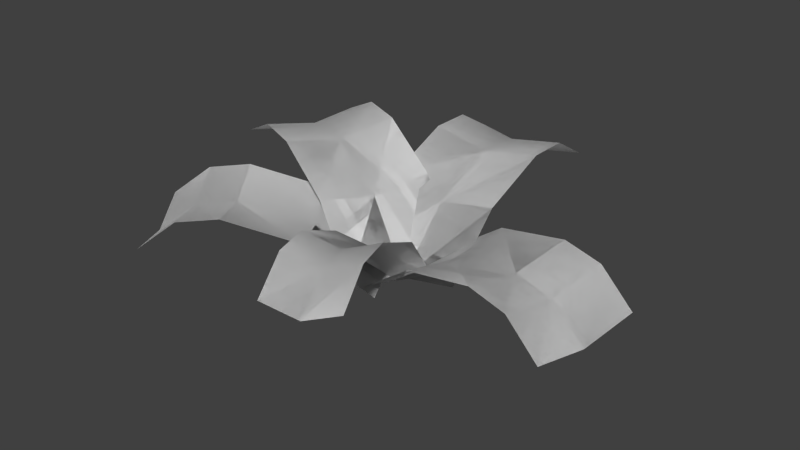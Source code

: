 # Source: foliage_fern_poison.blend  (saved by Blender 2.76.0; exported with 4.5.12 LTS)
import bpy
from mathutils import Matrix  # noqa: F401  (used for matrix-valued properties, if any)

bpy.ops.wm.read_factory_settings(use_empty=True)
scene = bpy.context.scene
scene.name = 'Scene'

# ---- collections
col_collection_1 = bpy.data.collections.new('Collection 1'); scene.collection.children.link(col_collection_1)

# ---- world
world_world = bpy.data.worlds.new('World'); scene.world = world_world
world_world.color = (0.05088, 0.05088, 0.05088)
world_world.use_sun_shadow = False
world_world.sun_shadow_jitter_overblur = 0.0
world_world.cycles.sampling_method = 'MANUAL'
world_world.cycles.sample_map_resolution = 256

# ---- meshes
me_plane = bpy.data.meshes.new('Plane')
me_plane.from_pydata([(-0.1505, 0.0, 0.02878), (0.1505, 0.0, 0.02878), (-0.1505, 0.5328, 0.1913), (0.1505, 0.5328, 0.1913), (-0.1505, 0.0, 0.02878), (0.1505, 0.0, 0.02878), (-0.1505, 0.5328, 0.1913), (0.1505, 0.5328, 0.1913), (-0.1505, 0.3236, 0.2535), (-0.1505, 0.146, 0.1786), (0.1505, 0.146, 0.1786), (0.1505, 0.3236, 0.2535), (-0.1505, 0.3236, 0.2535), (-0.1505, 0.146, 0.1786), (0.1505, 0.146, 0.1786), (0.1505, 0.3236, 0.2535), (0.1505, 0.4282, 0.2535), (-0.1505, 0.4282, 0.2535), (0.1505, 0.4282, 0.2535), (-0.1505, 0.4282, 0.2535), (0.0, 0.0, 0.0), (0.0, 0.5328, 0.1625), (0.0, 0.146, 0.1498), (0.0, 0.3236, 0.2247), (0.0, 0.4282, 0.2247), (0.0, 0.0, 0.0), (0.0, 0.5328, 0.1625), (0.0, 0.146, 0.1498), (0.0, 0.3236, 0.2247), (0.0, 0.4282, 0.2247), (-0.0647, -0.02468, 0.02605), (0.05608, 0.06792, 0.01318), (-0.3443, 0.3477, 0.08184), (-0.2235, 0.4403, 0.06898), (-0.0647, -0.02468, 0.02605), (0.05608, 0.06792, 0.01318), (-0.3443, 0.3477, 0.08184), (-0.2235, 0.4403, 0.06898), (-0.2389, 0.2216, 0.164), (-0.1449, 0.09418, 0.1283), (-0.02417, 0.1868, 0.1154), (-0.1181, 0.3142, 0.1511), (-0.2389, 0.2216, 0.164), (-0.1449, 0.09418, 0.1283), (-0.02417, 0.1868, 0.1154), (-0.1181, 0.3142, 0.1511), (-0.1719, 0.3822, 0.1357), (-0.2926, 0.2896, 0.1486), (-0.1719, 0.3822, 0.1357), (-0.2926, 0.2896, 0.1486), (-0.003318, 0.01702, -0.004154), (-0.2829, 0.3894, 0.05164), (-0.08357, 0.1359, 0.09808), (-0.1775, 0.2633, 0.1338), (-0.2313, 0.3313, 0.1184), (-0.003318, 0.01702, -0.004154), (-0.2829, 0.3894, 0.05164), (-0.08357, 0.1359, 0.09808), (-0.1775, 0.2633, 0.1338), (-0.2313, 0.3313, 0.1184), (0.03981, -0.1503, 0.027), (-0.1254, 0.1012, 0.03009), (-0.4186, -0.4525, 0.1208), (-0.5838, -0.201, 0.1239), (0.03981, -0.1503, 0.027), (-0.1254, 0.1012, 0.03009), (-0.4186, -0.4525, 0.1208), (-0.5838, -0.201, 0.1239), (-0.2512, -0.3437, 0.209), (-0.09636, -0.2413, 0.1571), (-0.2615, 0.01021, 0.1602), (-0.4164, -0.09216, 0.2121), (-0.2512, -0.3437, 0.209), (-0.09636, -0.2413, 0.1571), (-0.2615, 0.01021, 0.1602), (-0.4164, -0.09216, 0.2121), (-0.5032, -0.149, 0.1988), (-0.338, -0.4005, 0.1957), (-0.5032, -0.149, 0.1988), (-0.338, -0.4005, 0.1957), (-0.0399, -0.02227, 0.0), (-0.4983, -0.3245, 0.09385), (-0.1761, -0.1133, 0.1301), (-0.331, -0.2157, 0.182), (-0.4178, -0.2725, 0.1687), (-0.0399, -0.02227, 0.0), (-0.4983, -0.3245, 0.09385), (-0.1761, -0.1133, 0.1301), (-0.331, -0.2157, 0.182), (-0.4178, -0.2725, 0.1687), (0.02627, 0.1482, 0.02863), (-0.01624, -0.1497, 0.02802), (0.5739, 0.06991, 0.09461), (0.5313, -0.228, 0.094), (0.02627, 0.1482, 0.02863), (-0.01624, -0.1497, 0.02802), (0.5739, 0.06991, 0.09461), (0.5313, -0.228, 0.094), (0.3808, 0.09725, 0.1927), (0.1947, 0.1239, 0.1503), (0.1522, -0.174, 0.1497), (0.3383, -0.2007, 0.1921), (0.3808, 0.09725, 0.1927), (0.1947, 0.1239, 0.1503), (0.1522, -0.174, 0.1497), (0.3383, -0.2007, 0.1921), (0.4403, -0.2152, 0.1736), (0.4828, 0.08274, 0.1742), (0.4403, -0.2152, 0.1736), (0.4828, 0.08274, 0.1742), (0.0, 0.0, 0.0), (0.5476, -0.07827, 0.06598), (0.1684, -0.02428, 0.1217), (0.3546, -0.05093, 0.1641), (0.4565, -0.06544, 0.1456), (0.0, 0.0, 0.0), (0.5476, -0.07827, 0.06598), (0.1684, -0.02428, 0.1217), (0.3546, -0.05093, 0.1641), (0.4565, -0.06544, 0.1456), (0.08163, 0.0108, 0.03071), (-0.08917, -0.05023, 0.02675), (0.2537, -0.4831, 0.2226), (0.08286, -0.5441, 0.2186), (0.08163, 0.0108, 0.03071), (-0.08917, -0.05023, 0.02675), (0.2537, -0.4831, 0.2226), (0.08286, -0.5441, 0.2186), (0.1812, -0.2835, 0.273), (0.1246, -0.1198, 0.1884), (-0.04615, -0.1808, 0.1844), (0.01038, -0.3445, 0.269), (0.1812, -0.2835, 0.273), (0.1246, -0.1198, 0.1884), (-0.04615, -0.1808, 0.1844), (0.01038, -0.3445, 0.269), (0.0454, -0.4429, 0.2748), (0.2162, -0.3819, 0.2788), (0.0454, -0.4429, 0.2748), (0.2162, -0.3819, 0.2788), (-0.002642, -0.02101, 0.0), (0.1694, -0.5149, 0.1919), (0.04037, -0.1516, 0.1577), (0.0969, -0.3153, 0.2423), (0.1319, -0.4137, 0.2481), (-0.002642, -0.02101, 0.0), (0.1694, -0.5149, 0.1919), (0.04037, -0.1516, 0.1577), (0.0969, -0.3153, 0.2423), (0.1319, -0.4137, 0.2481), (-0.04607, -0.1433, 0.02867), (0.05085, 0.1416, 0.02866), (-0.5351, 0.0231, 0.2373), (-0.4381, 0.308, 0.2373), (-0.04607, -0.1433, 0.02867), (0.05085, 0.1416, 0.02866), (-0.5351, 0.0231, 0.2373), (-0.4381, 0.308, 0.2373), (-0.3326, -0.04577, 0.2809), (-0.1713, -0.1006, 0.1907), (-0.07441, 0.1842, 0.1907), (-0.2357, 0.2391, 0.2809), (-0.3326, -0.04577, 0.2809), (-0.1713, -0.1006, 0.1907), (-0.07441, 0.1842, 0.1907), (-0.2357, 0.2391, 0.2809), (-0.3343, 0.2727, 0.2901), (-0.4312, -0.01221, 0.2901), (-0.3343, 0.2727, 0.2901), (-0.4312, -0.01221, 0.2901), (0.0, 0.0, 0.0), (-0.489, 0.1664, 0.2087), (-0.1253, 0.04262, 0.1621), (-0.2865, 0.09749, 0.2522), (-0.3852, 0.131, 0.2614), (0.0, 0.0, 0.0), (-0.489, 0.1664, 0.2087), (-0.1253, 0.04262, 0.1621), (-0.2865, 0.09749, 0.2522), (-0.3852, 0.131, 0.2614)], [], [(24, 16, 3, 21), (29, 26, 7, 18), (25, 27, 10, 5), (27, 28, 11, 10), (20, 1, 14, 22), (22, 14, 15, 23), (23, 15, 16, 24), (28, 29, 18, 11), (12, 23, 24, 17), (13, 22, 23, 12), (0, 20, 22, 13), (17, 24, 21, 2), (8, 19, 29, 28), (9, 8, 28, 27), (4, 9, 27, 25), (19, 6, 26, 29), (54, 46, 33, 51), (59, 56, 37, 48), (55, 57, 40, 35), (57, 58, 41, 40), (50, 31, 44, 52), (52, 44, 45, 53), (53, 45, 46, 54), (58, 59, 48, 41), (42, 53, 54, 47), (43, 52, 53, 42), (30, 50, 52, 43), (47, 54, 51, 32), (38, 49, 59, 58), (39, 38, 58, 57), (34, 39, 57, 55), (49, 36, 56, 59), (84, 76, 63, 81), (89, 86, 67, 78), (85, 87, 70, 65), (87, 88, 71, 70), (80, 61, 74, 82), (82, 74, 75, 83), (83, 75, 76, 84), (88, 89, 78, 71), (72, 83, 84, 77), (73, 82, 83, 72), (60, 80, 82, 73), (77, 84, 81, 62), (68, 79, 89, 88), (69, 68, 88, 87), (64, 69, 87, 85), (79, 66, 86, 89), (114, 106, 93, 111), (119, 116, 97, 108), (115, 117, 100, 95), (117, 118, 101, 100), (110, 91, 104, 112), (112, 104, 105, 113), (113, 105, 106, 114), (118, 119, 108, 101), (102, 113, 114, 107), (103, 112, 113, 102), (90, 110, 112, 103), (107, 114, 111, 92), (98, 109, 119, 118), (99, 98, 118, 117), (94, 99, 117, 115), (109, 96, 116, 119), (144, 136, 123, 141), (149, 146, 127, 138), (145, 147, 130, 125), (147, 148, 131, 130), (140, 121, 134, 142), (142, 134, 135, 143), (143, 135, 136, 144), (148, 149, 138, 131), (132, 143, 144, 137), (133, 142, 143, 132), (120, 140, 142, 133), (137, 144, 141, 122), (128, 139, 149, 148), (129, 128, 148, 147), (124, 129, 147, 145), (139, 126, 146, 149), (174, 166, 153, 171), (179, 176, 157, 168), (175, 177, 160, 155), (177, 178, 161, 160), (170, 151, 164, 172), (172, 164, 165, 173), (173, 165, 166, 174), (178, 179, 168, 161), (162, 173, 174, 167), (163, 172, 173, 162), (150, 170, 172, 163), (167, 174, 171, 152), (158, 169, 179, 178), (159, 158, 178, 177), (154, 159, 177, 175), (169, 156, 176, 179)])
me_plane.polygons.foreach_set('use_smooth', [True] * 96)
_uv = me_plane.uv_layers.new(name='UVMap')
_uv.uv.foreach_set('vector', [0.294, 0.8889, 0.2963, 0.8889, 0.2963, 0.8905, 0.294, 0.8904, 0.2836, 0.889, 0.2836, 0.8906, 0.2859, 0.8906, 0.2859, 0.889, 0.2836, 0.8812, 0.2836, 0.8843, 0.2859, 0.8844, 0.2859, 0.8812, 0.2836, 0.8843, 0.2836, 0.8875, 0.2859, 0.8875, 0.2859, 0.8844, 0.294, 0.8811, 0.2963, 0.8811, 0.2963, 0.8842, 0.294, 0.8842, 0.294, 0.8842, 0.2963, 0.8842, 0.2963, 0.8873, 0.294, 0.8873, 0.294, 0.8873, 0.2963, 0.8873, 0.2963, 0.8889, 0.294, 0.8889, 0.2836, 0.8875, 0.2836, 0.889, 0.2859, 0.889, 0.2859, 0.8875, 0.2917, 0.8873, 0.294, 0.8873, 0.294, 0.8889, 0.2917, 0.8889, 0.2917, 0.8842, 0.294, 0.8842, 0.294, 0.8873, 0.2917, 0.8873, 0.2917, 0.8811, 0.294, 0.8811, 0.294, 0.8842, 0.2917, 0.8842, 0.2917, 0.8889, 0.294, 0.8889, 0.294, 0.8904, 0.2917, 0.8904, 0.2813, 0.8875, 0.2813, 0.889, 0.2836, 0.889, 0.2836, 0.8875, 0.2813, 0.8843, 0.2813, 0.8875, 0.2836, 0.8875, 0.2836, 0.8843, 0.2813, 0.8812, 0.2813, 0.8843, 0.2836, 0.8843, 0.2836, 0.8812, 0.2813, 0.889, 0.2813, 0.8906, 0.2836, 0.8906, 0.2836, 0.889, 0.2898, 0.8888, 0.2913, 0.8888, 0.2913, 0.8905, 0.2898, 0.8905, 0.2896, 0.8771, 0.2912, 0.8771, 0.2912, 0.8755, 0.2896, 0.8755, 0.2817, 0.8771, 0.2849, 0.8771, 0.2849, 0.8755, 0.2817, 0.8755, 0.2849, 0.8771, 0.288, 0.8771, 0.288, 0.8755, 0.2849, 0.8755, 0.2898, 0.8803, 0.2913, 0.8803, 0.2913, 0.8837, 0.2898, 0.8837, 0.2898, 0.8837, 0.2913, 0.8837, 0.2913, 0.8871, 0.2898, 0.8871, 0.2898, 0.8871, 0.2913, 0.8871, 0.2913, 0.8888, 0.2898, 0.8888, 0.288, 0.8771, 0.2896, 0.8771, 0.2896, 0.8755, 0.288, 0.8755, 0.2883, 0.8871, 0.2898, 0.8871, 0.2898, 0.8888, 0.2883, 0.8888, 0.2883, 0.8837, 0.2898, 0.8837, 0.2898, 0.8871, 0.2883, 0.8871, 0.2883, 0.8803, 0.2898, 0.8803, 0.2898, 0.8837, 0.2883, 0.8837, 0.2883, 0.8888, 0.2898, 0.8888, 0.2898, 0.8905, 0.2883, 0.8904, 0.288, 0.8787, 0.2896, 0.8787, 0.2896, 0.8771, 0.288, 0.8771, 0.2848, 0.8787, 0.288, 0.8787, 0.288, 0.8771, 0.2849, 0.8771, 0.2817, 0.8787, 0.2848, 0.8787, 0.2849, 0.8771, 0.2817, 0.8771, 0.2896, 0.8787, 0.2912, 0.8787, 0.2912, 0.8771, 0.2896, 0.8771, 0.294, 0.8889, 0.2963, 0.8889, 0.2963, 0.8905, 0.294, 0.8904, 0.2836, 0.889, 0.2836, 0.8906, 0.2859, 0.8906, 0.2859, 0.889, 0.2836, 0.8812, 0.2836, 0.8843, 0.2859, 0.8844, 0.2859, 0.8812, 0.2836, 0.8843, 0.2836, 0.8875, 0.2859, 0.8875, 0.2859, 0.8844, 0.294, 0.8811, 0.2963, 0.8811, 0.2963, 0.8842, 0.294, 0.8842, 0.294, 0.8842, 0.2963, 0.8842, 0.2963, 0.8873, 0.294, 0.8873, 0.294, 0.8873, 0.2963, 0.8873, 0.2963, 0.8889, 0.294, 0.8889, 0.2836, 0.8875, 0.2836, 0.889, 0.2859, 0.889, 0.2859, 0.8875, 0.2917, 0.8873, 0.294, 0.8873, 0.294, 0.8889, 0.2917, 0.8889, 0.2917, 0.8842, 0.294, 0.8842, 0.294, 0.8873, 0.2917, 0.8873, 0.2917, 0.8811, 0.294, 0.8811, 0.294, 0.8842, 0.2917, 0.8842, 0.2917, 0.8889, 0.294, 0.8889, 0.294, 0.8904, 0.2917, 0.8904, 0.2813, 0.8875, 0.2813, 0.889, 0.2836, 0.889, 0.2836, 0.8875, 0.2813, 0.8843, 0.2813, 0.8875, 0.2836, 0.8875, 0.2836, 0.8843, 0.2813, 0.8812, 0.2813, 0.8843, 0.2836, 0.8843, 0.2836, 0.8812, 0.2813, 0.889, 0.2813, 0.8906, 0.2836, 0.8906, 0.2836, 0.889, 0.294, 0.8889, 0.2963, 0.8889, 0.2963, 0.8905, 0.294, 0.8904, 0.2836, 0.889, 0.2836, 0.8906, 0.2859, 0.8906, 0.2859, 0.889, 0.2836, 0.8812, 0.2836, 0.8843, 0.2859, 0.8844, 0.2859, 0.8812, 0.2836, 0.8843, 0.2836, 0.8875, 0.2859, 0.8875, 0.2859, 0.8844, 0.294, 0.8811, 0.2963, 0.8811, 0.2963, 0.8842, 0.294, 0.8842, 0.294, 0.8842, 0.2963, 0.8842, 0.2963, 0.8873, 0.294, 0.8873, 0.294, 0.8873, 0.2963, 0.8873, 0.2963, 0.8889, 0.294, 0.8889, 0.2836, 0.8875, 0.2836, 0.889, 0.2859, 0.889, 0.2859, 0.8875, 0.2917, 0.8873, 0.294, 0.8873, 0.294, 0.8889, 0.2917, 0.8889, 0.2917, 0.8842, 0.294, 0.8842, 0.294, 0.8873, 0.2917, 0.8873, 0.2917, 0.8811, 0.294, 0.8811, 0.294, 0.8842, 0.2917, 0.8842, 0.2917, 0.8889, 0.294, 0.8889, 0.294, 0.8904, 0.2917, 0.8904, 0.2813, 0.8875, 0.2813, 0.889, 0.2836, 0.889, 0.2836, 0.8875, 0.2813, 0.8843, 0.2813, 0.8875, 0.2836, 0.8875, 0.2836, 0.8843, 0.2813, 0.8812, 0.2813, 0.8843, 0.2836, 0.8843, 0.2836, 0.8812, 0.2813, 0.889, 0.2813, 0.8906, 0.2836, 0.8906, 0.2836, 0.889, 0.2898, 0.8888, 0.2913, 0.8888, 0.2913, 0.8905, 0.2898, 0.8905, 0.2896, 0.8771, 0.2912, 0.8771, 0.2912, 0.8755, 0.2896, 0.8755, 0.2817, 0.8771, 0.2849, 0.8771, 0.2849, 0.8755, 0.2817, 0.8755, 0.2849, 0.8771, 0.288, 0.8771, 0.288, 0.8755, 0.2849, 0.8755, 0.2898, 0.8803, 0.2913, 0.8803, 0.2913, 0.8837, 0.2898, 0.8837, 0.2898, 0.8837, 0.2913, 0.8837, 0.2913, 0.8871, 0.2898, 0.8871, 0.2898, 0.8871, 0.2913, 0.8871, 0.2913, 0.8888, 0.2898, 0.8888, 0.288, 0.8771, 0.2896, 0.8771, 0.2896, 0.8755, 0.288, 0.8755, 0.2883, 0.8871, 0.2898, 0.8871, 0.2898, 0.8888, 0.2883, 0.8888, 0.2883, 0.8837, 0.2898, 0.8837, 0.2898, 0.8871, 0.2883, 0.8871, 0.2883, 0.8803, 0.2898, 0.8803, 0.2898, 0.8837, 0.2883, 0.8837, 0.2883, 0.8888, 0.2898, 0.8888, 0.2898, 0.8905, 0.2883, 0.8904, 0.288, 0.8787, 0.2896, 0.8787, 0.2896, 0.8771, 0.288, 0.8771, 0.2848, 0.8787, 0.288, 0.8787, 0.288, 0.8771, 0.2849, 0.8771, 0.2817, 0.8787, 0.2848, 0.8787, 0.2849, 0.8771, 0.2817, 0.8771, 0.2896, 0.8787, 0.2912, 0.8787, 0.2912, 0.8771, 0.2896, 0.8771, 0.294, 0.8889, 0.2917, 0.8889, 0.2917, 0.8905, 0.294, 0.8904, 0.2836, 0.889, 0.2836, 0.8906, 0.2859, 0.8906, 0.2859, 0.889, 0.2836, 0.8812, 0.2836, 0.8843, 0.2859, 0.8844, 0.2859, 0.8812, 0.2836, 0.8843, 0.2836, 0.8875, 0.2859, 0.8875, 0.2859, 0.8844, 0.294, 0.8811, 0.2917, 0.8811, 0.2917, 0.8842, 0.294, 0.8842, 0.294, 0.8842, 0.2917, 0.8842, 0.2917, 0.8873, 0.294, 0.8873, 0.294, 0.8873, 0.2917, 0.8873, 0.2917, 0.8889, 0.294, 0.8889, 0.2836, 0.8875, 0.2836, 0.889, 0.2859, 0.889, 0.2859, 0.8875, 0.2963, 0.8873, 0.294, 0.8873, 0.294, 0.8889, 0.2963, 0.8889, 0.2963, 0.8842, 0.294, 0.8842, 0.294, 0.8873, 0.2963, 0.8873, 0.2963, 0.8811, 0.294, 0.8811, 0.294, 0.8842, 0.2963, 0.8842, 0.2963, 0.8889, 0.294, 0.8889, 0.294, 0.8904, 0.2963, 0.8904, 0.2813, 0.8875, 0.2813, 0.889, 0.2836, 0.889, 0.2836, 0.8875, 0.2813, 0.8843, 0.2813, 0.8875, 0.2836, 0.8875, 0.2836, 0.8843, 0.2813, 0.8812, 0.2813, 0.8843, 0.2836, 0.8843, 0.2836, 0.8812, 0.2813, 0.889, 0.2813, 0.8906, 0.2836, 0.8906, 0.2836, 0.889])
me_plane.use_remesh_preserve_volume = False
me_plane.use_remesh_preserve_attributes = False
me_plane.use_mirror_vertex_groups = False
me_plane.update()

# ---- objects
ob_foliage_fern_poison_mesh = bpy.data.objects.new('foliage_fern_poison_mesh', me_plane)

# ---- transforms, parenting, visibility, modifiers, constraints
ob_foliage_fern_poison_mesh.location = (0.0, 0.0, 0.0)
ob_foliage_fern_poison_mesh.lineart.crease_threshold = 0.0

# ---- collection membership
col_collection_1.objects.link(ob_foliage_fern_poison_mesh)

# ---- scene / render settings (as saved in the file)
scene.frame_start = 1; scene.frame_end = 2; scene.frame_set(1)
scene.render.engine = 'BLENDER_EEVEE_NEXT'
scene.render.resolution_percentage = 50
scene.render.dither_intensity = 0.0
scene.cycles.use_denoising = False
scene.cycles.samples = 10
scene.cycles.sampling_pattern = 'TABULATED_SOBOL'
scene.cycles.light_sampling_threshold = 0.0
scene.cycles.use_adaptive_sampling = False
scene.cycles.use_light_tree = False
scene.cycles.blur_glossy = 0.0
scene.cycles.pixel_filter_type = 'GAUSSIAN'
scene.cycles.sample_clamp_indirect = 0.0
scene.view_settings.view_transform = 'Standard'
bpy.context.view_layer.update()

# ---- added for rendering (the .blend has no active camera and no usable light): camera, sun
cam_auto = bpy.data.cameras.new('AutoCamera')
cam_auto.lens = 50.0
cam_auto.sensor_width = 36.0
cam_auto.clip_end = 1000.0
ob_auto_camera = bpy.data.objects.new('AutoCamera', cam_auto)
scene.collection.objects.link(ob_auto_camera)
ob_auto_camera.location = (1.48305, -1.79127, 1.33338)
ob_auto_camera.rotation_euler = (1.09748, -7.21219e-08, 0.694738)
scene.camera = ob_auto_camera
light_auto_sun = bpy.data.lights.new('AutoSun', 'SUN')
light_auto_sun.energy = 3.0
light_auto_sun.angle = 0.0523599
ob_auto_sun = bpy.data.objects.new('AutoSun', light_auto_sun)
scene.collection.objects.link(ob_auto_sun)
ob_auto_sun.rotation_euler = (0.872665, 0.174533, 0.523599)
bpy.context.view_layer.update()
